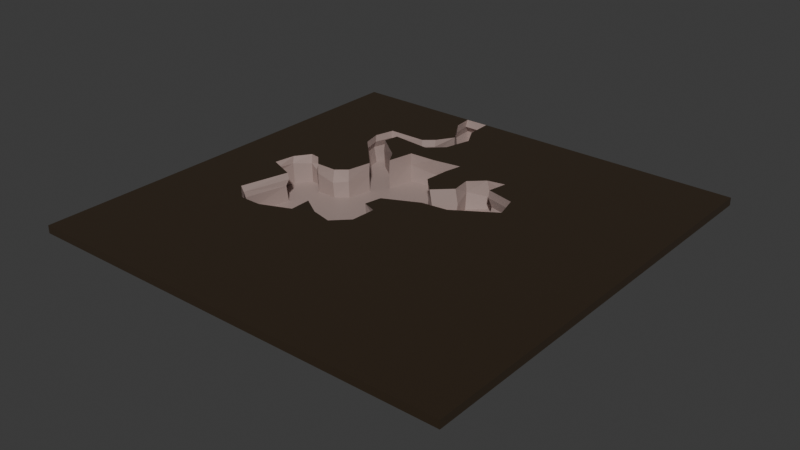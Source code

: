 # Source: ground.blend  (saved by Blender 4.2.66; exported with 4.5.12 LTS)
import bpy
from mathutils import Matrix  # noqa: F401  (used for matrix-valued properties, if any)

bpy.ops.wm.read_factory_settings(use_empty=True)
scene = bpy.context.scene
scene.name = 'Scene'

# ---- collections
col_collection = bpy.data.collections.new('Collection'); scene.collection.children.link(col_collection)

# ---- materials (node trees are filled in below, after node groups)
mat_ground = bpy.data.materials.new('Ground')
mat_material = bpy.data.materials.new('Material')

# ---- material node trees
mat_ground.use_nodes = True; mat_ground.node_tree.nodes.clear()
_N = mat_ground.node_tree.nodes; _L = mat_ground.node_tree.links
n0 = _N.new('ShaderNodeBsdfPrincipled'); n0.name = 'Principled BSDF'; n0.location = (10, 300)
n0.inputs[0].default_value = (0.02243, 0.01084, 0.001113, 1.0)
n0.inputs[2].default_value = 1.0
n1 = _N.new('ShaderNodeOutputMaterial'); n1.name = 'Material Output'; n1.location = (300, 300)
_L.new(n0.outputs[0], n1.inputs[0])
n1.is_active_output = True
mat_material.use_nodes = True; mat_material.node_tree.nodes.clear()
_N = mat_material.node_tree.nodes; _L = mat_material.node_tree.links
n0 = _N.new('ShaderNodeBsdfPrincipled'); n0.name = 'Principled BSDF'; n0.location = (10, 300)
n0.inputs[0].default_value = (0.3667, 0.2763, 0.2524, 1.0)
n1 = _N.new('ShaderNodeOutputMaterial'); n1.name = 'Material Output'; n1.location = (300, 300)
_L.new(n0.outputs[0], n1.inputs[0])
n1.is_active_output = True

# ---- world
world_world = bpy.data.worlds.new('World'); scene.world = world_world
world_world.use_nodes = True; world_world.node_tree.nodes.clear()
_N = world_world.node_tree.nodes; _L = world_world.node_tree.links
n0 = _N.new('ShaderNodeOutputWorld'); n0.name = 'World Output'; n0.location = (300, 300)
n1 = _N.new('ShaderNodeBackground'); n1.name = 'Background'; n1.location = (10, 300)
n1.inputs[0].default_value = (0.05088, 0.05088, 0.05088, 1.0)
_L.new(n1.outputs[0], n0.inputs[0])
n0.is_active_output = True
world_world.color = (0.05088, 0.05088, 0.05088)
world_world.sun_shadow_jitter_overblur = 0.0

# ---- meshes
me_plane_001 = bpy.data.meshes.new('Plane.001')
me_plane_001.from_pydata([(-19.86, -19.86, 0.0), (19.86, -19.86, 0.0), (-19.86, 19.86, 0.0), (19.86, 19.86, 0.0), (-19.86, 19.86, 0.0), (-19.86, -19.86, 0.0), (19.86, -19.86, 0.0), (19.86, 19.86, 0.0), (-19.86, 19.86, -0.7156), (-19.86, -19.86, -0.7156), (19.86, -19.86, -0.7156), (19.86, 19.86, -0.7156), (-7.676, 19.83, 0.0), (-7.533, 18.07, 0.0001484), (-6.937, 13.82, 0.0), (-7.902, 13.0, 0.000349), (-11.51, 12.96, 0.0), (-12.0, 11.12, 0.0), (-11.58, 9.37, -0.0004092), (-8.201, 5.831, 0.0), (-8.658, 3.553, 0.0), (-11.62, 2.743, 0.0), (-12.67, 3.843, 0.0), (-13.55, 3.961, 0.0), (-14.53, 2.569, 0.0), (-14.86, 0.6045, 0.0), (-12.36, -0.3921, 0.0), (-13.49, -4.875, 0.0), (-11.77, -6.374, 0.0), (-9.762, -6.374, 0.0), (-7.002, -5.244, 0.0), (-5.221, -4.423, 0.0), (-3.272, -4.914, 0.0), (-1.838, -3.476, 0.0), (-1.705, -1.144, 0.0), (0.5037, 2.48, 0.0), (2.926, 2.776, 0.0), (6.683, 5.192, 0.0), (6.094, 7.37, 0.0), (3.413, 8.051, 0.0), (3.765, 9.855, 0.0), (0.7788, 8.252, 0.0), (-1.834, 8.816, 0.0), (-6.678, 9.887, 0.0), (-7.21, 7.431, 0.0004709), (-10.54, 10.71, 0.0), (-10.28, 12.13, 0.0), (-4.434, 15.61, 0.0), (-5.395, 17.39, 0.0), (-5.477, 19.86, 0.0), (-8.022, 8.778, -0.01297), (2.113, 9.539, -0.009378), (0.9378, 6.534, -0.05962), (-9.69, 2.771, -0.0241), (-0.6686, 4.996, -0.05255), (-2.08, 6.476, -0.01511), (-1.522, 10.42, -0.01251), (-4.182, 10.02, -0.01522), (-7.234, -3.088, -0.1267), (-6.544, 11.82, -0.02116), (-5.126, 13.15, -0.02291), (-3.157, -0.4961, -0.1016), (-6.029, 15.59, -0.07886), (-2.78, 1.037, -0.05881), (-5.341, 19.86, 0.0), (-7.631, 19.86, 0.0)], [], [(3, 4, 7), (0, 6, 5), (1, 7, 6), (2, 5, 4), (10, 6, 7, 11), (31, 32, 33, 34, 61, 63, 35, 36, 37, 3, 1, 0, 2, 25, 26, 27, 28, 29, 30, 58), (3, 64, 65, 2, 4), (0, 1, 6), (1, 3, 7), (2, 0, 5), (8, 4, 5, 9), (11, 7, 4, 8), (9, 5, 6, 10), (50, 45, 46, 59, 60, 47, 48, 49, 64, 3, 37, 38, 39, 40, 51, 41, 52, 54, 55, 42, 56, 57, 43, 44), (12, 13, 62, 14, 15, 16, 17, 18, 19, 20, 53, 21, 22, 23, 24, 25, 2, 65)])
me_plane_001.polygons.foreach_set('material_index', [1, 1, 1, 1, 0, 0, 1, 1, 1, 1, 0, 0, 0, 0, 0])
_uv = me_plane_001.uv_layers.new(name='UVMap')
_uv.uv.foreach_set('vector', [1.0, 1.0, 0.0, 1.0, 1.0, 1.0, 0.0, 0.0, 1.0, 0.0, 0.0, 0.0, 1.0, 0.0, 1.0, 1.0, 1.0, 0.0, 0.0, 1.0, 0.0, 0.0, 0.0, 1.0, 1.0, 0.0, 1.0, 0.0, 1.0, 1.0, 1.0, 1.0, 0.3686, 0.3886, 0.4176, 0.3763, 0.4537, 0.4125, 0.4571, 0.4712, 0.4218, 0.4854, 0.4311, 0.5248, 0.5127, 0.5624, 0.5737, 0.5699, 0.6683, 0.6307, 1.0, 1.0, 1.0, 0.0, 0.0, 0.0, 0.0, 1.0, 0.1259, 0.5152, 0.1888, 0.4901, 0.1605, 0.3773, 0.2037, 0.3395, 0.2542, 0.3395, 0.3237, 0.368, 0.3175, 0.4195, 1.0, 1.0, 0.3655, 1.0, 0.3079, 1.0, 0.0, 1.0, 0.0, 1.0, 0.0, 0.0, 1.0, 0.0, 1.0, 0.0, 1.0, 0.0, 1.0, 1.0, 1.0, 1.0, 0.0, 1.0, 0.0, 0.0, 0.0, 0.0, 0.0, 1.0, 0.0, 1.0, 0.0, 0.0, 0.0, 0.0, 1.0, 1.0, 1.0, 1.0, 0.0, 1.0, 0.0, 1.0, 0.0, 0.0, 0.0, 0.0, 1.0, 0.0, 1.0, 0.0, 0.2975, 0.7224, 0.2346, 0.7695, 0.2413, 0.8055, 0.3344, 0.7984, 0.3712, 0.8336, 0.3884, 0.8929, 0.3642, 0.9379, 0.3621, 0.9714, 0.3655, 1.0, 1.0, 1.0, 0.6683, 0.6307, 0.6534, 0.6855, 0.5859, 0.7027, 0.5948, 0.7481, 0.5564, 0.7414, 0.5196, 0.7078, 0.5253, 0.6634, 0.4847, 0.6258, 0.4486, 0.6634, 0.4538, 0.7219, 0.4637, 0.7639, 0.3899, 0.7526, 0.3319, 0.7489, 0.3193, 0.687, 0.3067, 0.979, 0.31, 0.9547, 0.3478, 0.8952, 0.3254, 0.8479, 0.3011, 0.8279, 0.2103, 0.8262, 0.1979, 0.78, 0.2092, 0.7366, 0.2935, 0.6468, 0.282, 0.5894, 0.2551, 0.5686, 0.2074, 0.5691, 0.181, 0.5968, 0.159, 0.5997, 0.1341, 0.5647, 0.1259, 0.5152, 0.0, 1.0, 0.3079, 1.0])
me_plane_001.materials.append(mat_ground)
me_plane_001.materials.append(mat_material)
me_plane_001.update()
me_plane_002 = bpy.data.meshes.new('Plane.002')
me_plane_002.from_pydata([(-7.676, 19.83, 0.0), (-7.533, 18.07, 0.0001484), (-6.937, 13.82, 0.0), (-7.902, 13.0, 0.000349), (-11.51, 12.96, 0.0), (-12.0, 11.12, 0.0), (-11.58, 9.37, -0.0004092), (-8.201, 5.831, 0.0), (-8.658, 3.553, 0.0), (-11.62, 2.743, 0.0), (-12.67, 3.843, 0.0), (-13.55, 3.961, 0.0), (-14.53, 2.569, 0.0), (-14.86, 0.6045, 0.0), (-12.36, -0.3921, 0.0), (-13.49, -4.875, 0.0), (-11.77, -6.374, 0.0), (-9.762, -6.374, 0.0), (-7.002, -5.244, 0.0), (-5.221, -4.423, 0.0), (-3.272, -4.914, 0.0), (-1.838, -3.476, 0.0), (-1.705, -1.144, 0.0), (0.5037, 2.48, 0.0), (2.926, 2.776, 0.0), (6.683, 5.192, 0.0), (6.094, 7.37, 0.0), (3.413, 8.051, 0.0), (3.765, 9.855, 0.0), (0.7788, 8.252, 0.0), (-1.834, 8.816, 0.0), (-6.678, 9.887, 0.0), (-7.21, 7.431, 0.0004709), (-10.54, 10.71, 0.0), (-10.28, 12.13, 0.0), (-4.434, 15.61, 0.0), (-5.395, 17.39, 0.0), (-5.477, 19.86, 0.0), (-7.676, 20.16, -2.746), (-7.536, 18.08, -2.746), (-6.046, 15.7, -2.746), (-6.937, 13.82, -2.746), (-7.892, 13.01, -2.746), (-11.51, 12.96, -2.746), (-12.0, 11.12, -2.746), (-11.57, 9.322, -2.748), (-8.201, 5.831, -2.746), (-8.658, 3.553, -2.746), (-9.728, 2.725, -2.746), (-11.62, 2.743, -2.746), (-12.67, 3.843, -2.746), (-13.55, 3.961, -2.746), (-14.53, 2.569, -2.746), (-14.86, 0.6045, -2.746), (-12.36, -0.3921, -2.746), (-13.49, -4.875, -2.746), (-11.77, -6.374, -2.746), (-9.762, -6.374, -2.746), (-7.002, -5.244, -2.746), (-7.249, -3.198, -2.746), (-5.221, -4.423, -2.746), (-3.272, -4.914, -2.746), (-1.838, -3.476, -2.746), (-1.705, -1.144, -2.746), (-3.107, -0.5787, -2.746), (-2.738, 0.9857, -2.746), (0.5037, 2.48, -2.746), (2.926, 2.776, -2.746), (6.683, 5.192, -2.746), (6.094, 7.37, -2.746), (3.413, 8.051, -2.746), (3.765, 9.855, -2.746), (2.239, 9.589, -2.746), (0.7788, 8.252, -2.746), (1.005, 6.489, -2.746), (-0.6073, 4.996, -2.746), (-2.041, 6.489, -2.746), (-1.562, 10.46, -2.748), (-4.374, 10.03, -2.746), (-6.678, 9.887, -2.746), (-7.208, 7.44, -2.746), (-8.041, 8.832, -2.746), (-10.54, 10.71, -2.746), (-10.28, 12.13, -2.746), (-6.579, 11.85, -2.746), (-5.117, 13.25, -2.746), (-4.434, 15.61, -2.746), (-5.395, 17.39, -2.746), (-5.477, 19.86, -2.746), (6.952, 5.46, -1.731), (-11.75, 12.95, -1.295), (6.3, 7.665, -1.732), (-12.22, 11.07, -1.249), (3.553, 8.297, -1.662), (-11.76, 9.3, -1.247), (3.868, 10.14, -1.687), (2.32, 9.836, -1.641), (-8.204, 5.765, -1.187), (0.7624, 8.385, -1.119), (-8.623, 3.459, -1.132), (1.138, 6.648, -1.58), (-9.706, 2.562, -1.243), (-0.4696, 5.089, -1.522), (-11.59, 2.661, -0.8881), (-1.965, 6.577, -1.494), (-12.73, 3.632, -1.169), (-1.861, 8.911, -0.9344), (-13.5, 3.844, -0.8564), (-1.451, 10.66, -1.544), (-14.48, 2.415, -0.6706), (-4.425, 10.13, -1.457), (-14.88, 0.2804, -1.08), (-6.739, 9.903, -1.165), (-12.31, -0.6764, -1.143), (-7.234, 7.401, -1.191), (-13.35, -5.271, -1.073), (-11.57, -6.758, -1.11), (-8.022, 8.778, -0.01297), (-9.525, -6.71, -1.167), (-10.63, 10.66, -1.039), (-6.741, -5.494, -1.255), (-10.49, 12.13, -1.306), (-7.04, -3.416, -1.265), (-6.714, 11.94, -1.409), (-4.946, -4.617, -1.312), (-5.259, 13.4, -1.462), (-2.95, -5.071, -1.364), (-4.581, 15.64, -1.155), (-1.523, -3.573, -1.416), (-8.002, 20.35, -1.438), (-7.835, 18.22, -1.433), (-5.62, 17.48, -1.207), (-1.442, -1.193, -1.44), (-7.609, 17.9, -0.8047), (-5.755, 20.1, -1.498), (-2.884, -0.6496, -1.404), (-6.263, 15.87, -1.456), (-2.545, 0.9531, -1.428), (-7.126, 13.93, -1.415), (0.6097, 2.591, -0.9399), (-8.066, 13.1, -1.382), (6.533, 5.319, -0.803), (5.933, 7.464, -0.8035), (-11.96, 11.01, -0.6262), (3.28, 8.114, -0.7776), (-11.49, 9.206, -0.6538), (3.612, 9.897, -0.7868), (2.113, 9.539, -0.009378), (0.9378, 6.534, -0.05962), (-9.69, 2.771, -0.0241), (-0.6686, 4.996, -0.05255), (-2.08, 6.476, -0.01511), (-12.56, 3.821, -0.597), (-1.522, 10.42, -0.01251), (-4.182, 10.02, -0.01522), (-14.69, 0.6047, -0.5643), (-12.22, -0.3576, -0.5873), (-13.29, -4.793, -0.5619), (-11.58, -6.258, -0.5753), (-9.599, -6.241, -0.5962), (-6.885, -5.101, -0.6284), (-10.27, 12.03, -0.6472), (-7.234, -3.088, -0.1267), (-6.544, 11.82, -0.02116), (-5.134, -4.276, -0.6495), (-5.126, 13.15, -0.02291), (-3.206, -4.744, -0.6684), (-1.803, -3.312, -0.6877), (-1.691, -1.008, -0.6962), (-5.588, 19.71, -0.7174), (-3.157, -0.4961, -0.1016), (-6.029, 15.59, -0.07886), (-2.78, 1.037, -0.05881), (-6.986, 13.72, -0.6872), (-7.909, 12.93, -0.675), (3.003, 2.923, -0.8673), (-11.5, 12.81, -0.6613), (-7.761, 19.66, -0.6954)], [], [(106, 77, 108), (140, 42, 90), (133, 136, 171), (169, 131, 134), (161, 119, 121), (155, 109, 111), (153, 106, 108), (103, 105, 152), (149, 99, 101), (98, 100, 148), (141, 175, 89), (3, 176, 4), (29, 147, 98), (149, 103, 9), (30, 151, 106), (31, 154, 112), (117, 119, 33), (19, 162, 164), (165, 127, 35), (2, 171, 173), (23, 172, 139), (3, 174, 176), (140, 90, 176, 174), (68, 89, 175, 67), (69, 91, 89, 68), (90, 42, 43), (44, 92, 90, 43), (69, 70, 93, 91), (45, 94, 92, 44), (71, 95, 93, 70), (71, 72, 96, 95), (45, 46, 97, 94), (72, 73, 98, 96), (47, 99, 97, 46), (73, 74, 100, 98), (48, 101, 99, 47), (74, 75, 102, 100), (49, 103, 101, 48), (75, 76, 104, 102), (49, 50, 105, 103), (77, 106, 104, 76), (51, 107, 105, 50), (52, 109, 107, 51), (78, 110, 108, 77), (53, 111, 109, 52), (79, 112, 110, 78), (54, 113, 111, 53), (80, 114, 112, 79), (55, 115, 113, 54), (56, 116, 115, 55), (81, 117, 114, 80), (57, 118, 116, 56), (82, 119, 117, 81), (58, 120, 118, 57), (82, 83, 121, 119), (58, 59, 122, 120), (83, 84, 123, 121), (60, 124, 122, 59), (84, 85, 125, 123), (61, 126, 124, 60), (86, 127, 125, 85), (62, 128, 126, 61), (38, 39, 130, 129), (87, 131, 127, 86), (62, 63, 132, 128), (88, 134, 131, 87), (133, 130, 39), (63, 64, 135, 132), (39, 40, 136, 133), (169, 177, 0, 37), (64, 65, 137, 135), (40, 41, 138, 136), (66, 139, 137, 65), (42, 140, 138, 41), (67, 175, 139, 66), (140, 174, 173, 138), (138, 173, 171, 136), (139, 172, 137), (137, 172, 170, 135), (129, 177, 169, 134), (135, 170, 168, 132), (132, 168, 167, 128), (130, 133, 177, 129), (128, 167, 166, 126), (124, 126, 166, 164), (127, 165, 125), (123, 125, 165, 163), (122, 124, 164, 162), (123, 163, 161, 121), (122, 162, 160, 120), (120, 160, 159, 118), (116, 118, 159, 158), (115, 116, 158, 157), (113, 115, 157, 156), (113, 156, 155, 111), (110, 154, 153, 108), (112, 154, 110), (104, 151, 150, 102), (107, 152, 105), (106, 151, 104), (102, 150, 148, 100), (103, 149, 101), (96, 147, 146, 95), (147, 96, 98), (145, 94, 97), (93, 95, 146, 144), (94, 145, 143, 92), (93, 144, 142, 91), (92, 143, 176, 90), (89, 91, 142, 141), (141, 25, 24, 175), (141, 142, 26, 25), (176, 143, 5, 4), (142, 144, 27, 26), (143, 145, 6, 5), (144, 146, 28, 27), (145, 97, 7, 6), (147, 28, 146), (99, 8, 7, 97), (152, 10, 9, 103), (29, 98, 148), (8, 99, 149), (107, 11, 10, 152), (109, 12, 11, 107), (30, 106, 153), (155, 13, 12, 109), (155, 156, 14, 13), (112, 114, 32, 31), (157, 15, 14, 156), (157, 158, 16, 15), (158, 159, 17, 16), (32, 114, 117), (159, 160, 18, 17), (161, 34, 33, 119), (164, 166, 20, 19), (162, 18, 160), (34, 161, 163), (166, 167, 21, 20), (177, 133, 1, 0), (131, 36, 35, 127), (167, 168, 22, 21), (169, 37, 36, 131), (129, 134, 88, 38), (170, 22, 168), (171, 1, 133), (173, 174, 3, 2), (175, 24, 23, 139), (38, 88, 87, 86, 85, 84, 83, 82, 81, 80, 79, 78, 77, 76, 75, 74, 73, 72, 71, 70, 69, 68, 67, 66, 65, 64, 63, 62, 61, 60, 59, 58, 57, 56, 55, 54, 53, 52, 51, 50, 49, 48, 47, 46, 45, 44, 43, 42, 41, 40, 39)])
me_plane_002.polygons.foreach_set('material_index', [1, 1, 1, 1, 1, 1, 1, 1, 1, 1, 1, 1, 1, 1, 1, 1, 1, 1, 1, 1, 1, 1, 1, 1, 1, 1, 1, 1, 1, 1, 1, 1, 1, 1, 1, 1, 1, 1, 1, 1, 1, 1, 1, 1, 1, 1, 1, 1, 1, 1, 1, 1, 1, 1, 1, 1, 1, 1, 1, 1, 1, 1, 1, 1, 1, 1, 1, 1, 1, 1, 1, 1, 1, 1, 1, 1, 1, 1, 1, 1, 1, 1, 1, 1, 1, 1, 1, 1, 1, 1, 1, 1, 1, 1, 1, 1, 1, 1, 1, 1, 1, 1, 1, 1, 1, 1, 1, 1, 1, 1, 1, 1, 1, 1, 1, 1, 1, 1, 1, 1, 1, 1, 1, 1, 1, 1, 1, 1, 1, 1, 1, 1, 1, 1, 1, 1, 1, 1, 1, 1, 1, 1, 1, 1, 1, 1, 1, 1])
_uv = me_plane_002.uv_layers.new(name='UVMap')
_uv.uv.foreach_set('vector', [0.4538, 0.7219, 0.4634, 0.7627, 0.4637, 0.7639, 0.3016, 0.8279, 0.3013, 0.8279, 0.2105, 0.8262, 0.3103, 0.9541, 0.3478, 0.8952, 0.3478, 0.8952, 0.3621, 0.9714, 0.3642, 0.9379, 0.3621, 0.9714, 0.2413, 0.8055, 0.2346, 0.7695, 0.2413, 0.8055, 0.1259, 0.5152, 0.1341, 0.5647, 0.1259, 0.5152, 0.4637, 0.7639, 0.4538, 0.7219, 0.4637, 0.7639, 0.2074, 0.5691, 0.181, 0.5968, 0.181, 0.5968, 0.2551, 0.5686, 0.282, 0.5894, 0.2551, 0.5686, 0.5196, 0.7078, 0.5253, 0.6634, 0.5253, 0.6634, 0.6683, 0.6307, 0.5737, 0.5699, 0.6683, 0.6307, 0.3011, 0.8279, 0.2102, 0.8262, 0.2103, 0.8262, 0.5196, 0.7078, 0.5564, 0.7414, 0.5196, 0.7078, 0.2551, 0.5686, 0.2074, 0.5691, 0.2074, 0.5691, 0.4538, 0.7219, 0.4486, 0.6634, 0.4538, 0.7219, 0.3319, 0.7489, 0.3899, 0.7526, 0.3319, 0.7489, 0.2975, 0.7224, 0.2346, 0.7695, 0.2346, 0.7695, 0.3686, 0.3886, 0.3175, 0.4195, 0.3686, 0.3886, 0.3712, 0.8336, 0.3884, 0.8929, 0.3884, 0.8929, 0.3254, 0.8479, 0.3478, 0.8952, 0.3254, 0.8479, 0.5127, 0.5624, 0.4311, 0.5248, 0.5127, 0.5624, 0.3011, 0.8279, 0.3016, 0.8279, 0.2102, 0.8262, 0.3016, 0.8279, 0.2105, 0.8262, 0.2102, 0.8262, 0.3016, 0.8279, 0.6683, 0.6307, 0.6683, 0.6307, 0.5737, 0.5699, 0.5737, 0.5699, 0.6534, 0.6855, 0.6534, 0.6855, 0.6683, 0.6307, 0.6683, 0.6307, 0.2105, 0.8262, 0.3013, 0.8279, 0.2103, 0.8262, 0.1979, 0.78, 0.1979, 0.78, 0.2105, 0.8262, 0.2103, 0.8262, 0.6534, 0.6855, 0.5859, 0.7027, 0.5859, 0.7027, 0.6534, 0.6855, 0.2099, 0.7358, 0.209, 0.7368, 0.1979, 0.78, 0.1979, 0.78, 0.5948, 0.7481, 0.5948, 0.7481, 0.5859, 0.7027, 0.5859, 0.7027, 0.5948, 0.7481, 0.5564, 0.7414, 0.5564, 0.7414, 0.5948, 0.7481, 0.2099, 0.7358, 0.2935, 0.6468, 0.2935, 0.6468, 0.209, 0.7368, 0.5564, 0.7414, 0.5196, 0.7078, 0.5196, 0.7078, 0.5564, 0.7414, 0.282, 0.5894, 0.282, 0.5894, 0.2935, 0.6468, 0.2935, 0.6468, 0.5196, 0.7078, 0.5253, 0.6634, 0.5253, 0.6634, 0.5196, 0.7078, 0.2551, 0.5686, 0.2551, 0.5686, 0.282, 0.5894, 0.282, 0.5894, 0.5253, 0.6634, 0.4847, 0.6258, 0.4847, 0.6258, 0.5253, 0.6634, 0.2074, 0.5691, 0.2074, 0.5691, 0.2551, 0.5686, 0.2551, 0.5686, 0.4847, 0.6258, 0.4486, 0.6634, 0.4486, 0.6634, 0.4847, 0.6258, 0.2074, 0.5691, 0.181, 0.5968, 0.181, 0.5968, 0.2074, 0.5691, 0.4634, 0.7627, 0.4538, 0.7219, 0.4486, 0.6634, 0.4486, 0.6634, 0.159, 0.5997, 0.159, 0.5997, 0.181, 0.5968, 0.181, 0.5968, 0.1341, 0.5647, 0.1341, 0.5647, 0.159, 0.5997, 0.159, 0.5997, 0.3899, 0.7526, 0.3899, 0.7526, 0.4637, 0.7639, 0.4634, 0.7627, 0.1259, 0.5152, 0.1259, 0.5152, 0.1341, 0.5647, 0.1341, 0.5647, 0.3319, 0.7489, 0.3319, 0.7489, 0.3899, 0.7526, 0.3899, 0.7526, 0.1888, 0.4901, 0.1888, 0.4901, 0.1259, 0.5152, 0.1259, 0.5152, 0.3194, 0.6872, 0.3193, 0.6868, 0.3319, 0.7489, 0.3319, 0.7489, 0.1605, 0.3773, 0.1605, 0.3773, 0.1888, 0.4901, 0.1888, 0.4901, 0.2037, 0.3395, 0.2037, 0.3395, 0.1605, 0.3773, 0.1605, 0.3773, 0.2975, 0.7224, 0.2975, 0.7224, 0.3193, 0.6868, 0.3194, 0.6872, 0.2542, 0.3395, 0.2542, 0.3395, 0.2037, 0.3395, 0.2037, 0.3395, 0.2346, 0.7695, 0.2346, 0.7695, 0.2975, 0.7224, 0.2975, 0.7224, 0.3237, 0.368, 0.3237, 0.368, 0.2542, 0.3395, 0.2542, 0.3395, 0.2346, 0.7695, 0.2413, 0.8055, 0.2413, 0.8055, 0.2346, 0.7695, 0.3237, 0.368, 0.3175, 0.4195, 0.3175, 0.4195, 0.3237, 0.368, 0.2413, 0.8055, 0.3344, 0.7984, 0.3344, 0.7984, 0.2413, 0.8055, 0.3686, 0.3886, 0.3686, 0.3886, 0.3175, 0.4195, 0.3175, 0.4195, 0.3344, 0.7984, 0.3712, 0.8336, 0.3712, 0.8336, 0.3344, 0.7984, 0.4176, 0.3763, 0.4176, 0.3763, 0.3686, 0.3886, 0.3686, 0.3886, 0.3884, 0.8929, 0.3884, 0.8929, 0.3712, 0.8336, 0.3712, 0.8336, 0.4537, 0.4125, 0.4537, 0.4125, 0.4176, 0.3763, 0.4176, 0.3763, 0.3067, 0.979, 0.3098, 0.9549, 0.3103, 0.9542, 0.3067, 0.979, 0.3642, 0.9379, 0.3642, 0.9379, 0.3884, 0.8929, 0.3884, 0.8929, 0.4537, 0.4125, 0.4571, 0.4712, 0.4571, 0.4712, 0.4537, 0.4125, 0.3621, 0.9714, 0.3621, 0.9714, 0.3642, 0.9379, 0.3642, 0.9379, 0.3103, 0.9541, 0.3103, 0.9542, 0.3098, 0.9549, 0.4571, 0.4712, 0.4218, 0.4854, 0.4218, 0.4854, 0.4571, 0.4712, 0.3098, 0.9549, 0.3478, 0.8952, 0.3478, 0.8952, 0.3103, 0.9541, 0.3621, 0.9714, 0.3067, 0.979, 0.3067, 0.979, 0.3621, 0.9714, 0.4218, 0.4854, 0.4311, 0.5248, 0.4311, 0.5248, 0.4218, 0.4854, 0.3478, 0.8952, 0.3254, 0.8479, 0.3254, 0.8479, 0.3478, 0.8952, 0.5127, 0.5624, 0.5127, 0.5624, 0.4311, 0.5248, 0.4311, 0.5248, 0.3013, 0.8279, 0.3016, 0.8279, 0.3254, 0.8479, 0.3254, 0.8479, 0.5737, 0.5699, 0.5737, 0.5699, 0.5127, 0.5624, 0.5127, 0.5624, 0.3016, 0.8279, 0.3016, 0.8279, 0.3254, 0.8479, 0.3254, 0.8479, 0.3254, 0.8479, 0.3254, 0.8479, 0.3478, 0.8952, 0.3478, 0.8952, 0.5127, 0.5624, 0.4311, 0.5248, 0.4311, 0.5248, 0.4311, 0.5248, 0.4311, 0.5248, 0.4218, 0.4854, 0.4218, 0.4854, 0.3067, 0.979, 0.3067, 0.979, 0.3621, 0.9714, 0.3621, 0.9714, 0.4218, 0.4854, 0.4218, 0.4854, 0.4571, 0.4712, 0.4571, 0.4712, 0.4571, 0.4712, 0.4571, 0.4712, 0.4537, 0.4125, 0.4537, 0.4125, 0.3103, 0.9542, 0.3103, 0.9541, 0.3067, 0.979, 0.3067, 0.979, 0.4537, 0.4125, 0.4537, 0.4125, 0.4176, 0.3763, 0.4176, 0.3763, 0.3686, 0.3886, 0.4176, 0.3763, 0.4176, 0.3763, 0.3686, 0.3886, 0.3884, 0.8929, 0.3712, 0.8336, 0.3712, 0.8336, 0.3344, 0.7984, 0.3712, 0.8336, 0.3712, 0.8336, 0.3344, 0.7984, 0.3175, 0.4195, 0.3686, 0.3886, 0.3686, 0.3886, 0.3175, 0.4195, 0.3344, 0.7984, 0.3344, 0.7984, 0.2413, 0.8055, 0.2413, 0.8055, 0.3175, 0.4195, 0.3175, 0.4195, 0.3237, 0.368, 0.3237, 0.368, 0.3237, 0.368, 0.3237, 0.368, 0.2542, 0.3395, 0.2542, 0.3395, 0.2037, 0.3395, 0.2542, 0.3395, 0.2542, 0.3395, 0.2037, 0.3395, 0.1605, 0.3773, 0.2037, 0.3395, 0.2037, 0.3395, 0.1605, 0.3773, 0.1888, 0.4901, 0.1605, 0.3773, 0.1605, 0.3773, 0.1888, 0.4901, 0.1888, 0.4901, 0.1888, 0.4901, 0.1259, 0.5152, 0.1259, 0.5152, 0.3899, 0.7526, 0.3899, 0.7526, 0.4637, 0.7639, 0.4637, 0.7639, 0.3319, 0.7489, 0.3899, 0.7526, 0.3899, 0.7526, 0.4486, 0.6634, 0.4486, 0.6634, 0.4847, 0.6258, 0.4847, 0.6258, 0.159, 0.5997, 0.181, 0.5968, 0.181, 0.5968, 0.4538, 0.7219, 0.4486, 0.6634, 0.4486, 0.6634, 0.4847, 0.6258, 0.4847, 0.6258, 0.5253, 0.6634, 0.5253, 0.6634, 0.2074, 0.5691, 0.2551, 0.5686, 0.2551, 0.5686, 0.5564, 0.7414, 0.5564, 0.7414, 0.5948, 0.7481, 0.5948, 0.7481, 0.5564, 0.7414, 0.5564, 0.7414, 0.5196, 0.7078, 0.2106, 0.7349, 0.209, 0.7368, 0.2935, 0.6468, 0.5859, 0.7027, 0.5948, 0.7481, 0.5948, 0.7481, 0.5859, 0.7027, 0.209, 0.7368, 0.2106, 0.7349, 0.1979, 0.78, 0.1979, 0.78, 0.5859, 0.7027, 0.5859, 0.7027, 0.6534, 0.6855, 0.6534, 0.6855, 0.1979, 0.78, 0.1979, 0.78, 0.2102, 0.8262, 0.2105, 0.8262, 0.6683, 0.6307, 0.6534, 0.6855, 0.6534, 0.6855, 0.6683, 0.6307, 0.6683, 0.6307, 0.6683, 0.6307, 0.5737, 0.5699, 0.5737, 0.5699, 0.6683, 0.6307, 0.6534, 0.6855, 0.6534, 0.6855, 0.6683, 0.6307, 0.2102, 0.8262, 0.1979, 0.78, 0.1979, 0.78, 0.2103, 0.8262, 0.6534, 0.6855, 0.5859, 0.7027, 0.5859, 0.7027, 0.6534, 0.6855, 0.1979, 0.78, 0.2106, 0.7349, 0.2092, 0.7366, 0.1979, 0.78, 0.5859, 0.7027, 0.5948, 0.7481, 0.5948, 0.7481, 0.5859, 0.7027, 0.2106, 0.7349, 0.2935, 0.6468, 0.2935, 0.6468, 0.2092, 0.7366, 0.5564, 0.7414, 0.5948, 0.7481, 0.5948, 0.7481, 0.282, 0.5894, 0.282, 0.5894, 0.2935, 0.6468, 0.2935, 0.6468, 0.181, 0.5968, 0.181, 0.5968, 0.2074, 0.5691, 0.2074, 0.5691, 0.5196, 0.7078, 0.5196, 0.7078, 0.5253, 0.6634, 0.282, 0.5894, 0.282, 0.5894, 0.2551, 0.5686, 0.159, 0.5997, 0.159, 0.5997, 0.181, 0.5968, 0.181, 0.5968, 0.1341, 0.5647, 0.1341, 0.5647, 0.159, 0.5997, 0.159, 0.5997, 0.4538, 0.7219, 0.4538, 0.7219, 0.4637, 0.7639, 0.1259, 0.5152, 0.1259, 0.5152, 0.1341, 0.5647, 0.1341, 0.5647, 0.1259, 0.5152, 0.1888, 0.4901, 0.1888, 0.4901, 0.1259, 0.5152, 0.3319, 0.7489, 0.3193, 0.6868, 0.3193, 0.687, 0.3319, 0.7489, 0.1605, 0.3773, 0.1605, 0.3773, 0.1888, 0.4901, 0.1888, 0.4901, 0.1605, 0.3773, 0.2037, 0.3395, 0.2037, 0.3395, 0.1605, 0.3773, 0.2037, 0.3395, 0.2542, 0.3395, 0.2542, 0.3395, 0.2037, 0.3395, 0.3193, 0.687, 0.3193, 0.6868, 0.2975, 0.7224, 0.2542, 0.3395, 0.3237, 0.368, 0.3237, 0.368, 0.2542, 0.3395, 0.2413, 0.8055, 0.2413, 0.8055, 0.2346, 0.7695, 0.2346, 0.7695, 0.3686, 0.3886, 0.4176, 0.3763, 0.4176, 0.3763, 0.3686, 0.3886, 0.3175, 0.4195, 0.3237, 0.368, 0.3237, 0.368, 0.2413, 0.8055, 0.2413, 0.8055, 0.3344, 0.7984, 0.4176, 0.3763, 0.4537, 0.4125, 0.4537, 0.4125, 0.4176, 0.3763, 0.3067, 0.979, 0.3103, 0.9541, 0.31, 0.9547, 0.3067, 0.979, 0.3642, 0.9379, 0.3642, 0.9379, 0.3884, 0.8929, 0.3884, 0.8929, 0.4537, 0.4125, 0.4571, 0.4712, 0.4571, 0.4712, 0.4537, 0.4125, 0.3621, 0.9714, 0.3621, 0.9714, 0.3642, 0.9379, 0.3642, 0.9379, 0.3067, 0.979, 0.3621, 0.9714, 0.3621, 0.9714, 0.3067, 0.979, 0.4218, 0.4854, 0.4571, 0.4712, 0.4571, 0.4712, 0.3478, 0.8952, 0.31, 0.9547, 0.3103, 0.9541, 0.3254, 0.8479, 0.3016, 0.8279, 0.3011, 0.8279, 0.3254, 0.8479, 0.5737, 0.5699, 0.5737, 0.5699, 0.5127, 0.5624, 0.5127, 0.5624, 0.3067, 0.979, 0.3621, 0.9714, 0.3642, 0.9379, 0.3884, 0.8929, 0.3712, 0.8336, 0.3344, 0.7984, 0.2413, 0.8055, 0.2346, 0.7695, 0.2975, 0.7224, 0.3194, 0.6872, 0.3319, 0.7489, 0.3899, 0.7526, 0.4634, 0.7627, 0.4486, 0.6634, 0.4847, 0.6258, 0.5253, 0.6634, 0.5196, 0.7078, 0.5564, 0.7414, 0.5948, 0.7481, 0.5859, 0.7027, 0.6534, 0.6855, 0.6683, 0.6307, 0.5737, 0.5699, 0.5127, 0.5624, 0.4311, 0.5248, 0.4218, 0.4854, 0.4571, 0.4712, 0.4537, 0.4125, 0.4176, 0.3763, 0.3686, 0.3886, 0.3175, 0.4195, 0.3237, 0.368, 0.2542, 0.3395, 0.2037, 0.3395, 0.1605, 0.3773, 0.1888, 0.4901, 0.1259, 0.5152, 0.1341, 0.5647, 0.159, 0.5997, 0.181, 0.5968, 0.2074, 0.5691, 0.2551, 0.5686, 0.282, 0.5894, 0.2935, 0.6468, 0.2099, 0.7358, 0.1979, 0.78, 0.2103, 0.8262, 0.3013, 0.8279, 0.3254, 0.8479, 0.3478, 0.8952, 0.3098, 0.9549])
me_plane_002.materials.append(mat_ground)
me_plane_002.materials.append(mat_material)
me_plane_002.update()

# ---- objects
ob_plane = bpy.data.objects.new('Plane', me_plane_001)
ob_bank = bpy.data.objects.new('Bank', me_plane_002)

# ---- transforms, parenting, visibility, modifiers, constraints
ob_plane.location = (0.0, 0.0, 0.0)
ob_bank.location = (0.0, 0.0, 0.0)

# ---- collection membership
col_collection.objects.link(ob_plane)
col_collection.objects.link(ob_bank)

# ---- scene / render settings (as saved in the file)
scene.frame_start = 1; scene.frame_end = 250; scene.frame_set(1)
scene.render.engine = 'BLENDER_EEVEE_NEXT'
bpy.context.view_layer.update()

# ---- added for rendering (the .blend has no active camera and no usable light): camera, sun
cam_auto = bpy.data.cameras.new('AutoCamera')
cam_auto.lens = 50.0
cam_auto.sensor_width = 36.0
cam_auto.clip_end = 1000.0
ob_auto_camera = bpy.data.objects.new('AutoCamera', cam_auto)
scene.collection.objects.link(ob_auto_camera)
ob_auto_camera.location = (52.3583, -62.5835, 40.5129)
ob_auto_camera.rotation_euler = (1.09748, -7.21219e-08, 0.694738)
scene.camera = ob_auto_camera
light_auto_sun = bpy.data.lights.new('AutoSun', 'SUN')
light_auto_sun.energy = 3.0
light_auto_sun.angle = 0.0523599
ob_auto_sun = bpy.data.objects.new('AutoSun', light_auto_sun)
scene.collection.objects.link(ob_auto_sun)
ob_auto_sun.rotation_euler = (0.872665, 0.174533, 0.523599)
bpy.context.view_layer.update()
